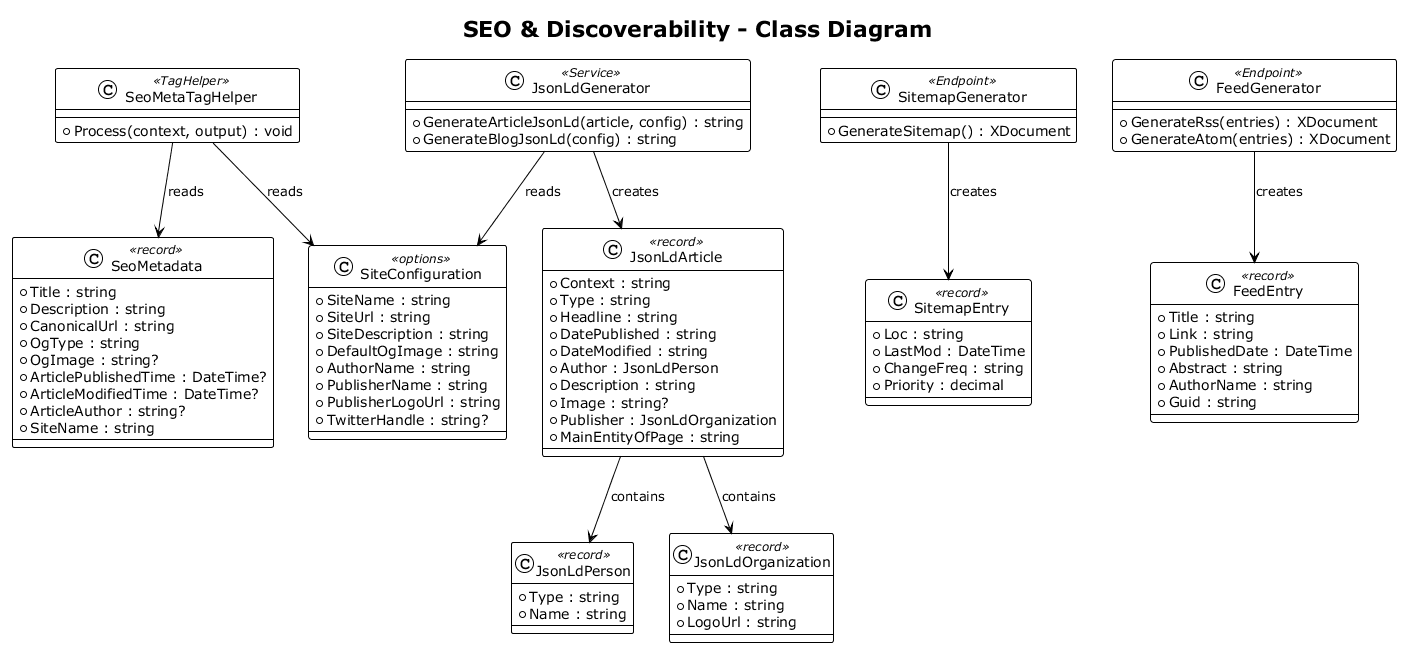

The diagram above was rendered by PlantUML. Its source (embedded in the PNG):
@startuml class_diagram
!theme plain

title SEO & Discoverability - Class Diagram

class SeoMetadata <<record>> {
    +Title : string
    +Description : string
    +CanonicalUrl : string
    +OgType : string
    +OgImage : string?
    +ArticlePublishedTime : DateTime?
    +ArticleModifiedTime : DateTime?
    +ArticleAuthor : string?
    +SiteName : string
}

class JsonLdArticle <<record>> {
    +Context : string
    +Type : string
    +Headline : string
    +DatePublished : string
    +DateModified : string
    +Author : JsonLdPerson
    +Description : string
    +Image : string?
    +Publisher : JsonLdOrganization
    +MainEntityOfPage : string
}

class JsonLdPerson <<record>> {
    +Type : string
    +Name : string
}

class JsonLdOrganization <<record>> {
    +Type : string
    +Name : string
    +LogoUrl : string
}

class SitemapEntry <<record>> {
    +Loc : string
    +LastMod : DateTime
    +ChangeFreq : string
    +Priority : decimal
}

class FeedEntry <<record>> {
    +Title : string
    +Link : string
    +PublishedDate : DateTime
    +Abstract : string
    +AuthorName : string
    +Guid : string
}

class SiteConfiguration <<options>> {
    +SiteName : string
    +SiteUrl : string
    +SiteDescription : string
    +DefaultOgImage : string
    +AuthorName : string
    +PublisherName : string
    +PublisherLogoUrl : string
    +TwitterHandle : string?
}

class SeoMetaTagHelper <<TagHelper>> {
    +Process(context, output) : void
}

class JsonLdGenerator <<Service>> {
    +GenerateArticleJsonLd(article, config) : string
    +GenerateBlogJsonLd(config) : string
}

class SitemapGenerator <<Endpoint>> {
    +GenerateSitemap() : XDocument
}

class FeedGenerator <<Endpoint>> {
    +GenerateRss(entries) : XDocument
    +GenerateAtom(entries) : XDocument
}

SeoMetaTagHelper --> SeoMetadata : reads
SeoMetaTagHelper --> SiteConfiguration : reads
JsonLdGenerator --> JsonLdArticle : creates
JsonLdGenerator --> SiteConfiguration : reads
JsonLdArticle --> JsonLdPerson : contains
JsonLdArticle --> JsonLdOrganization : contains
SitemapGenerator --> SitemapEntry : creates
FeedGenerator --> FeedEntry : creates

@enduml